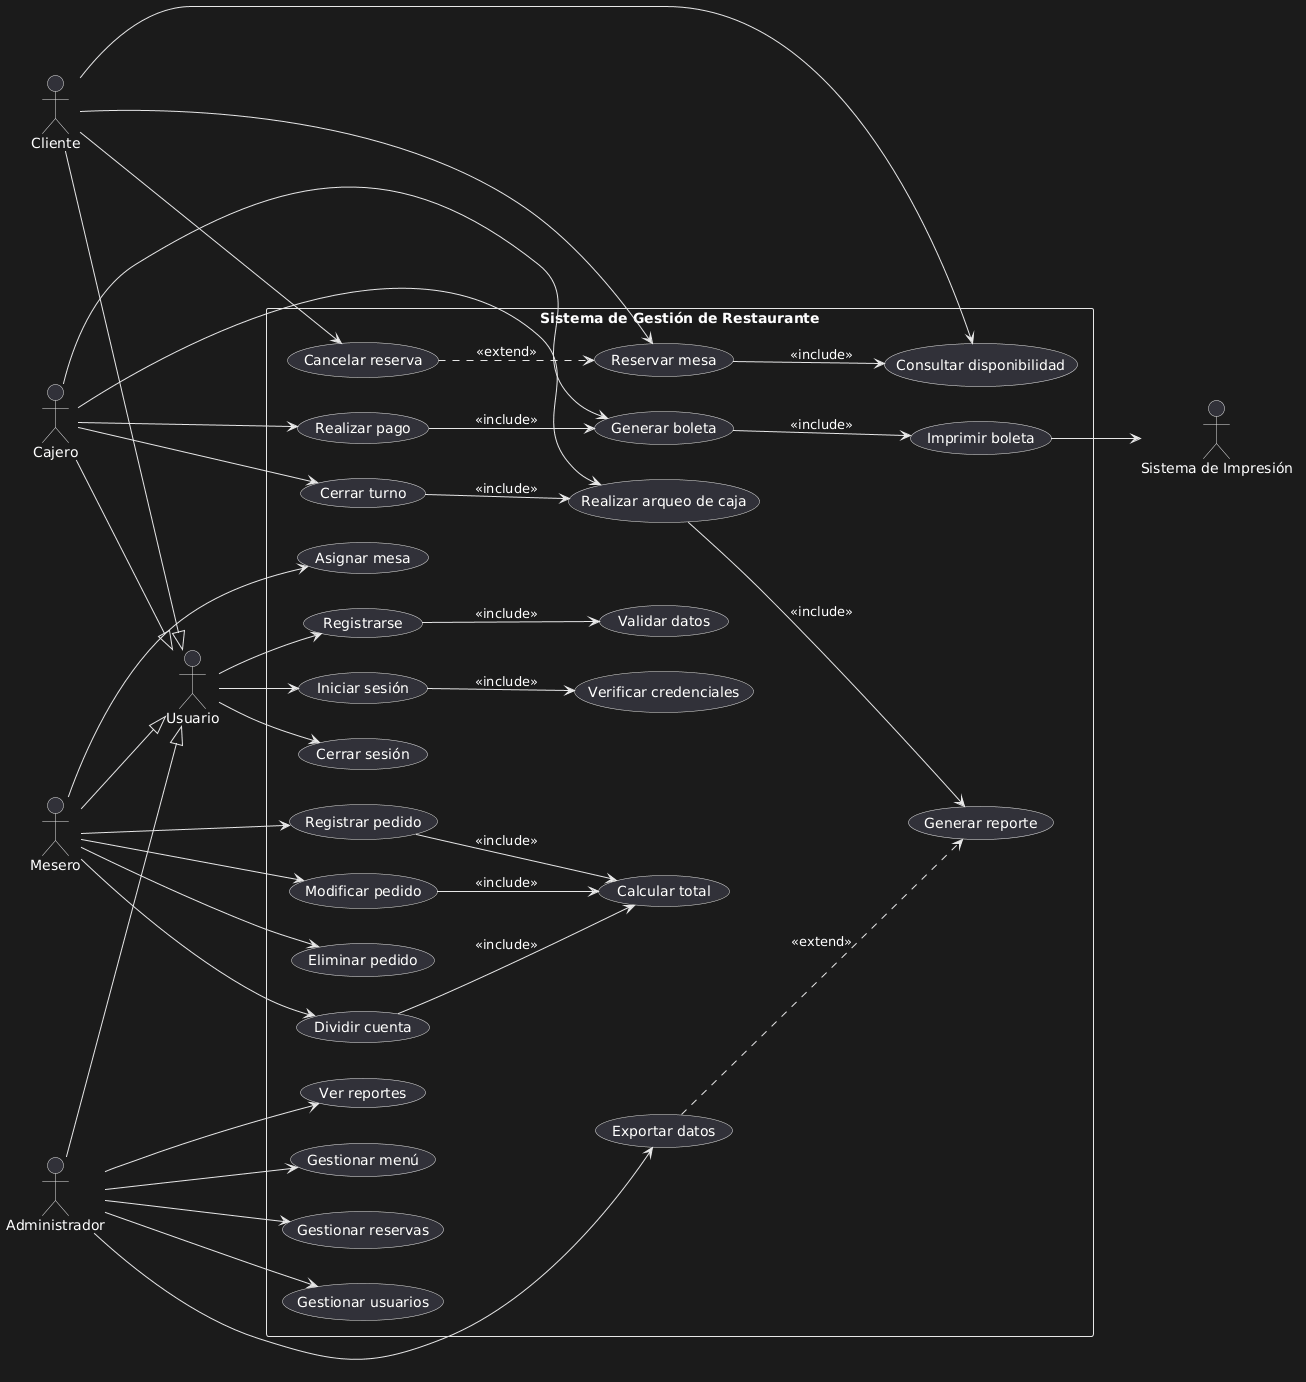

The diagram above was rendered by PlantUML. Its source (embedded in the PNG):
@startuml
left to right direction

' ===== ACTOR GENERAL =====
actor Usuario

actor Cliente
actor Mesero
actor Cajero
actor Administrador
actor "Sistema de Impresión" as Impresora

' ===== HERENCIA =====
Cliente --|> Usuario
Mesero --|> Usuario
Cajero --|> Usuario
Administrador --|> Usuario

rectangle "Sistema de Gestión de Restaurante" {

  ' ===== AUTENTICACIÓN =====
  Usuario --> (Registrarse)
  Usuario --> (Iniciar sesión)
  Usuario --> (Cerrar sesión)

  (Registrarse) --> (Validar datos) : <<include>>
  (Iniciar sesión) --> (Verificar credenciales) : <<include>>

  ' ===== CLIENTE =====
  Cliente --> (Consultar disponibilidad)
  Cliente --> (Reservar mesa)
  Cliente --> (Cancelar reserva)

  ' ===== MESERO =====
  Mesero --> (Asignar mesa)
  Mesero --> (Registrar pedido)
  Mesero --> (Modificar pedido)
  Mesero --> (Eliminar pedido)
  Mesero --> (Dividir cuenta)

  ' ===== CAJERO =====
  Cajero --> (Realizar pago)
  Cajero --> (Generar boleta)
  Cajero --> (Realizar arqueo de caja)
  Cajero --> (Cerrar turno)

  ' ===== ADMINISTRADOR =====
  Administrador --> (Gestionar menú)
  Administrador --> (Gestionar reservas)
  Administrador --> (Gestionar usuarios)
  Administrador --> (Ver reportes)
  Administrador --> (Exportar datos)

  ' ===== CASOS INTERNOS =====
  (Calcular total)
  (Imprimir boleta)
  (Generar reporte)
  (Validar datos)
  (Verificar credenciales)

  ' ===== INCLUDE =====
  (Reservar mesa) --> (Consultar disponibilidad) : <<include>>

  (Registrar pedido) --> (Calcular total) : <<include>>
  (Modificar pedido) --> (Calcular total) : <<include>>
  (Dividir cuenta) --> (Calcular total) : <<include>>

  (Realizar pago) --> (Generar boleta) : <<include>>
  (Generar boleta) --> (Imprimir boleta) : <<include>>

  (Realizar arqueo de caja) --> (Generar reporte) : <<include>>
  (Cerrar turno) --> (Realizar arqueo de caja) : <<include>>

  ' ===== EXTEND =====
  (Cancelar reserva) ..> (Reservar mesa) : <<extend>>
  (Exportar datos) ..> (Generar reporte) : <<extend>>

}

(Imprimir boleta) --> Impresora
@enduml